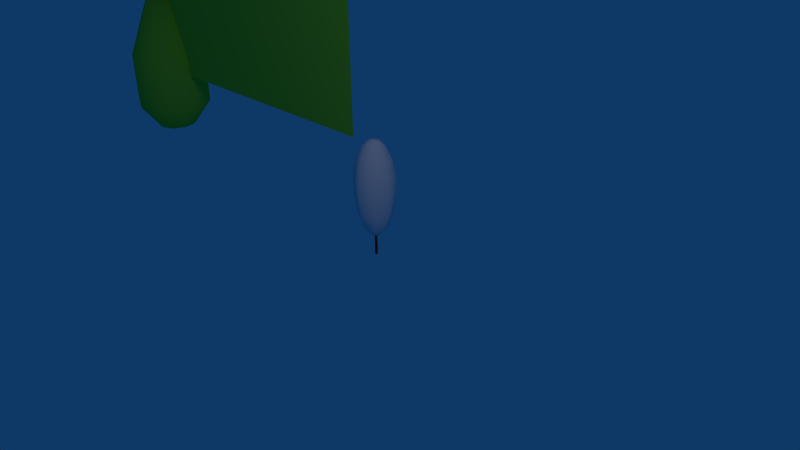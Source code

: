 # Source: trees.blend  (saved by Blender 2.60.0; exported with 4.5.12 LTS)
import bpy
from mathutils import Matrix  # noqa: F401  (used for matrix-valued properties, if any)

bpy.ops.wm.read_factory_settings(use_empty=True)
scene = bpy.context.scene
scene.name = 'Scene'

# ---- collections
col_collection_1 = bpy.data.collections.new('Collection 1'); scene.collection.children.link(col_collection_1)
col_collection_2 = bpy.data.collections.new('Collection 2'); scene.collection.children.link(col_collection_2)
col_collection_2.hide_render = True
col_collection_2.hide_viewport = True
col_collection_3 = bpy.data.collections.new('Collection 3'); scene.collection.children.link(col_collection_3)
col_collection_3.hide_render = True
col_collection_3.hide_viewport = True
col_collection_4 = bpy.data.collections.new('Collection 4'); scene.collection.children.link(col_collection_4)
col_collection_4.hide_render = True
col_collection_4.hide_viewport = True
col_collection_5 = bpy.data.collections.new('Collection 5'); scene.collection.children.link(col_collection_5)
col_collection_5.hide_render = True
col_collection_5.hide_viewport = True
col_collection_9 = bpy.data.collections.new('Collection 9'); scene.collection.children.link(col_collection_9)
col_collection_9.hide_render = True
col_collection_9.hide_viewport = True
col_collection_20 = bpy.data.collections.new('Collection 20'); scene.collection.children.link(col_collection_20)
col_collection_20.hide_render = True
col_collection_20.hide_viewport = True

# ---- materials (node trees are filled in below, after node groups)
mat_pien = bpy.data.materials.new('Pien')
mat_pien.alpha_threshold = 0.0
mat_pien.use_transparent_shadow = False
mat_pien.diffuse_color = (0.1237, 0.05188, 0.02147, 1.0)
mat_pien.roughness = 0.5
mat_pien.line_color = (0.0, 0.0, 0.0, 1.0)
mat_zielony = bpy.data.materials.new('Zielony')
mat_zielony.alpha_threshold = 0.0
mat_zielony.use_transparent_shadow = False
mat_zielony.diffuse_color = (0.2519, 0.6619, 0.04677, 1.0)
mat_zielony.roughness = 0.5
mat_zielony.line_color = (0.0, 0.0, 0.0, 1.0)

# ---- material node trees

# ---- world
world_world = bpy.data.worlds.new('World'); scene.world = world_world
world_world.color = (0.004391, 0.03955, 0.1329)
world_world.use_sun_shadow = False
world_world.sun_shadow_jitter_overblur = 0.0
world_world.cycles.sampling_method = 'MANUAL'
world_world.cycles.sample_map_resolution = 256

# ---- cameras
cam_camera = bpy.data.cameras.new('Camera')
cam_camera.clip_end = 100.0
cam_camera.lens = 35.0
cam_camera.ortho_scale = 7.314
cam_camera.dof.focus_distance = 0.0
cam_camera.dof.aperture_fstop = 128.0

# ---- lights
light_lamp = bpy.data.lights.new('Lamp', 'POINT')
light_lamp.transmission_factor = 0.0
light_lamp.cutoff_distance = 30.0
light_lamp.energy = 100.0
light_lamp.shadow_buffer_clip_start = 1.001
light_lamp.shadow_soft_size = 1.0
light_lamp.shadow_maximum_resolution = 0.006
light_lamp.use_absolute_resolution = True
light_lamp.cycles.use_multiple_importance_sampling = False

# ---- meshes
me_trunk = bpy.data.meshes.new('trunk')
me_trunk.from_pydata([(0.0, 0.0198, -1.0), (0.01715, 0.0099, -1.0), (0.01715, -0.0099, -1.0), (-1.731e-09, -0.0198, -1.0), (-0.01715, -0.0099, -1.0), (-0.01715, 0.0099, -1.0), (-5.979e-09, 0.0198, -0.4297), (0.01715, 0.0099, -0.4297), (0.01715, -0.0099, -0.4297), (1.841e-08, -0.0198, -0.4297), (-0.01715, -0.0099, -0.4297), (-0.01715, 0.0099, -0.4297), (0.0, 0.0, -1.0), (0.0, 0.0, -0.4297)], [], [(12, 0, 1), (13, 7, 6), (12, 1, 2), (13, 8, 7), (12, 2, 3), (13, 9, 8), (12, 3, 4), (13, 10, 9), (12, 4, 5), (13, 11, 10), (5, 0, 12), (13, 6, 11), (0, 6, 7, 1), (1, 7, 8, 2), (2, 8, 9, 3), (3, 9, 10, 4), (4, 10, 11, 5), (6, 0, 5, 11)])
me_trunk.polygons.foreach_set('use_smooth', [True] * 18)
me_trunk.materials.append(mat_pien)
me_trunk.use_remesh_preserve_volume = False
me_trunk.use_remesh_preserve_attributes = False
me_trunk.use_mirror_vertex_groups = False
me_trunk.update()
me_treea = bpy.data.meshes.new('TreeA')
me_treea.from_pydata([(-0.05681, 0.4779, -0.05681), (-0.1122, 0.4041, -0.1122), (-0.1764, 0.2071, -0.1764), (-0.2107, -0.05566, -0.2107), (-0.2106, -0.3118, -0.2106), (-0.1809, -0.597, -0.1809), (-0.1162, -0.8362, -0.1162), (-0.0591, -0.9249, -0.0591), (6.795e-07, -0.9249, -0.08358), (5.664e-07, -0.8362, -0.1644), (4.515e-07, -0.597, -0.2558), (3.348e-07, -0.3118, -0.2978), (2.4e-07, -0.05566, -0.298), (1.507e-07, 0.2071, -0.2494), (7.884e-08, 0.4041, -0.1587), (3.689e-08, 0.4779, -0.08034), (0.05681, 0.4779, -0.05681), (0.1122, 0.4041, -0.1122), (0.1764, 0.2071, -0.1764), (0.2107, -0.05566, -0.2107), (0.2106, -0.3118, -0.2106), (0.1809, -0.597, -0.1809), (0.1162, -0.8362, -0.1162), (0.0591, -0.9249, -0.0591), (0.08358, -0.9249, 1.918e-06), (0.1644, -0.8362, 1.755e-06), (0.2558, -0.597, 1.498e-06), (0.2978, -0.3118, 1.204e-06), (0.298, -0.05566, 9.452e-07), (0.2494, 0.2071, 6.831e-07), (0.1587, 0.4041, 4.738e-07), (0.08034, 0.4779, 3.777e-07), (0.05681, 0.4779, 0.05681), (0.1122, 0.4041, 0.1122), (0.1764, 0.2071, 0.1764), (0.2107, -0.05566, 0.2107), (0.2106, -0.3118, 0.2106), (0.1809, -0.597, 0.1809), (0.1162, -0.8362, 0.1162), (0.0591, -0.9249, 0.0591), (-7.344e-05, -0.9498, -7.107e-05), (0.0, 0.4937, 3.239e-07), (-6.92e-07, -0.9249, 0.08358), (-5.907e-07, -0.8362, 0.1644), (-4.973e-07, -0.597, 0.2558), (-3.857e-07, -0.3118, 0.2978), (-2.909e-07, -0.05566, 0.298), (-1.969e-07, 0.2071, 0.2494), (-1.031e-07, 0.4041, 0.1587), (-4.891e-08, 0.4779, 0.08034), (-0.05681, 0.4779, 0.05681), (-0.1122, 0.4041, 0.1122), (-0.1764, 0.2071, 0.1764), (-0.2107, -0.05566, 0.2107), (-0.2106, -0.3118, 0.2106), (-0.1809, -0.597, 0.1809), (-0.1162, -0.8362, 0.1162), (-0.0591, -0.9249, 0.0591), (-0.08358, -0.9249, 5.309e-07), (-0.1644, -0.8362, 5.662e-07), (-0.2558, -0.597, 5.07e-07), (-0.2978, -0.3118, 4.307e-07), (-0.298, -0.05566, 3.616e-07), (-0.2494, 0.2071, 2.933e-07), (-0.1587, 0.4041, 2.655e-07), (-0.08034, 0.4779, 2.787e-07)], [], [(41, 0, 65), (65, 0, 1, 64), (64, 1, 2, 63), (63, 2, 3, 62), (62, 3, 4, 61), (61, 4, 5, 60), (60, 5, 6, 59), (59, 6, 7, 58), (58, 7, 40), (7, 8, 40), (6, 9, 8, 7), (5, 10, 9, 6), (4, 11, 10, 5), (3, 12, 11, 4), (2, 13, 12, 3), (1, 14, 13, 2), (0, 15, 14, 1), (0, 41, 15), (15, 41, 16), (15, 16, 17, 14), (14, 17, 18, 13), (13, 18, 19, 12), (12, 19, 20, 11), (11, 20, 21, 10), (10, 21, 22, 9), (9, 22, 23, 8), (8, 23, 40), (23, 24, 40), (22, 25, 24, 23), (21, 26, 25, 22), (20, 27, 26, 21), (19, 28, 27, 20), (18, 29, 28, 19), (17, 30, 29, 18), (16, 31, 30, 17), (16, 41, 31), (31, 41, 32), (31, 32, 33, 30), (30, 33, 34, 29), (29, 34, 35, 28), (28, 35, 36, 27), (27, 36, 37, 26), (26, 37, 38, 25), (25, 38, 39, 24), (24, 39, 40), (39, 42, 40), (38, 43, 42, 39), (37, 44, 43, 38), (36, 45, 44, 37), (35, 46, 45, 36), (34, 47, 46, 35), (33, 48, 47, 34), (32, 49, 48, 33), (32, 41, 49), (49, 41, 50), (49, 50, 51, 48), (48, 51, 52, 47), (47, 52, 53, 46), (46, 53, 54, 45), (45, 54, 55, 44), (44, 55, 56, 43), (43, 56, 57, 42), (42, 57, 40), (57, 58, 40), (56, 59, 58, 57), (55, 60, 59, 56), (54, 61, 60, 55), (53, 62, 61, 54), (52, 63, 62, 53), (51, 64, 63, 52), (50, 65, 64, 51), (50, 41, 65)])
me_treea.polygons.foreach_set('use_smooth', [True] * 72)
_uv = me_treea.uv_layers.new(name='UVTex')
_uv.uv.foreach_set('vector', [0.6276, 0.9633, 0.8111, 0.9439, 0.931, 0.972, 0.931, 0.972, 0.8111, 0.9439, 0.8715, 0.885, 1.012, 0.9108, 1.012, 0.9108, 0.8715, 0.885, 0.9038, 0.7283, 1.035, 0.7519, 1.035, 0.7519, 0.9038, 0.7283, 0.9221, 0.451, 1.045, 0.4731, 1.045, 0.4731, 0.9221, 0.451, 0.9368, 0.2541, 1.052, 0.2749, 1.052, 0.2749, 0.9368, 0.2541, 0.9568, 0.1426, 1.061, 0.1617, 1.061, 0.1617, 0.9568, 0.1426, 0.9917, 0.07951, 1.075, 0.09536, 1.075, 0.09536, 0.9917, 0.07951, 1.038, 0.05208, 1.091, 0.06321, 0.09093, 0.06321, 0.038, 0.05208, 0.1275, 0.03675, 1.038, 0.05208, 0.994, 0.03337, 1.128, 0.03675, 0.9917, 0.07951, 0.8938, 0.05366, 0.994, 0.03337, 1.038, 0.05208, 0.9568, 0.1426, 0.8365, 0.1147, 0.8938, 0.05366, 0.9917, 0.07951, 0.9368, 0.2541, 0.8122, 0.226, 0.8365, 0.1147, 0.9568, 0.1426, 0.9221, 0.451, 0.7976, 0.4231, 0.8122, 0.226, 0.9368, 0.2541, 0.9038, 0.7283, 0.782, 0.7009, 0.7976, 0.4231, 0.9221, 0.451, 0.8715, 0.885, 0.7598, 0.859, 0.782, 0.7009, 0.9038, 0.7283, 0.8111, 0.9439, 0.7282, 0.9219, 0.7598, 0.859, 0.8715, 0.885, 0.8111, 0.9439, 0.6276, 0.9633, 0.7282, 0.9219, 0.7282, 0.9219, 0.6276, 0.9633, 0.6524, 0.911, 0.7282, 0.9219, 0.6524, 0.911, 0.6599, 0.8451, 0.7598, 0.859, 0.7598, 0.859, 0.6599, 0.8451, 0.6657, 0.685, 0.782, 0.7009, 0.782, 0.7009, 0.6657, 0.685, 0.6703, 0.4058, 0.7976, 0.4231, 0.7976, 0.4231, 0.6703, 0.4058, 0.675, 0.2073, 0.8122, 0.226, 0.8122, 0.226, 0.675, 0.2073, 0.6844, 0.09383, 0.8365, 0.1147, 0.8365, 0.1147, 0.6844, 0.09383, 0.7236, 0.02792, 0.8938, 0.05366, 0.8938, 0.05366, 0.7236, 0.02792, 1.018, 0.01165, 0.994, 0.03337, 0.994, 0.03337, 1.018, 0.01165, 1.128, 0.03675, 0.01846, 0.01165, 0.2676, 0.01865, 0.1275, 0.03675, 0.7236, 0.02792, 0.4572, 0.03514, 0.2676, 0.01865, 1.018, 0.01165, 0.6844, 0.09383, 0.5157, 0.09872, 0.4572, 0.03514, 0.7236, 0.02792, 0.675, 0.2073, 0.5328, 0.2115, 0.5157, 0.09872, 0.6844, 0.09383, 0.6703, 0.4058, 0.5419, 0.4095, 0.5328, 0.2115, 0.675, 0.2073, 0.6657, 0.685, 0.5507, 0.6884, 0.5419, 0.4095, 0.6703, 0.4058, 0.6599, 0.8451, 0.5624, 0.848, 0.5507, 0.6884, 0.6657, 0.685, 0.6524, 0.911, 0.5777, 0.9132, 0.5624, 0.848, 0.6599, 0.8451, 0.6524, 0.911, 0.6276, 0.9633, 0.5777, 0.9132, 0.5777, 0.9132, 0.6276, 0.9633, 0.5005, 0.9282, 0.5777, 0.9132, 0.5005, 0.9282, 0.4599, 0.8668, 0.5624, 0.848, 0.5624, 0.848, 0.4599, 0.8668, 0.4332, 0.7095, 0.5507, 0.6884, 0.5507, 0.6884, 0.4332, 0.7095, 0.4155, 0.4321, 0.5419, 0.4095, 0.5419, 0.4095, 0.4155, 0.4321, 0.3998, 0.2354, 0.5328, 0.2115, 0.5328, 0.2115, 0.3998, 0.2354, 0.3755, 0.1243, 0.5157, 0.09872, 0.5157, 0.09872, 0.3755, 0.1243, 0.3253, 0.06311, 0.4572, 0.03514, 0.4572, 0.03514, 0.3253, 0.06311, 0.2485, 0.04033, 0.2676, 0.01865, 0.2676, 0.01865, 0.2485, 0.04033, 0.1275, 0.03675, 0.2485, 0.04033, 0.1999, 0.0568, 0.1275, 0.03675, 0.3253, 0.06311, 0.2349, 0.0862, 0.1999, 0.0568, 0.2485, 0.04033, 0.3755, 0.1243, 0.2623, 0.1505, 0.2349, 0.0862, 0.3253, 0.06311, 0.3998, 0.2354, 0.2789, 0.2626, 0.2623, 0.1505, 0.3755, 0.1243, 0.4155, 0.4321, 0.2916, 0.4599, 0.2789, 0.2626, 0.3998, 0.2354, 0.4332, 0.7095, 0.3084, 0.7376, 0.2916, 0.4599, 0.4155, 0.4321, 0.4599, 0.8668, 0.3407, 0.8946, 0.3084, 0.7376, 0.4332, 0.7095, 0.5005, 0.9282, 0.4116, 0.9531, 0.3407, 0.8946, 0.4599, 0.8668, 0.5005, 0.9282, 0.6276, 0.9633, 0.4116, 0.9531, 0.4116, 0.9531, 0.6276, 0.9633, 0.2475, 0.9801, 0.4116, 0.9531, 0.2475, 0.9801, 0.1863, 0.9159, 0.3407, 0.8946, 0.3407, 0.8946, 0.1863, 0.9159, 0.1737, 0.7559, 0.3084, 0.7376, 0.3084, 0.7376, 0.1737, 0.7559, 0.1685, 0.4767, 0.2916, 0.4599, 0.2916, 0.4599, 0.1685, 0.4767, 0.1649, 0.2783, 0.2789, 0.2626, 0.2789, 0.2626, 0.1649, 0.2783, 0.1605, 0.1646, 0.2623, 0.1505, 0.2623, 0.1505, 0.1605, 0.1646, 0.1539, 0.09774, 0.2349, 0.0862, 0.2349, 0.0862, 0.1539, 0.09774, 0.1459, 0.06488, 0.1999, 0.0568, 0.1999, 0.0568, 0.1459, 0.06488, 0.1275, 0.03675, 0.1459, 0.06488, 0.09093, 0.06321, 0.1275, 0.03675, 0.1539, 0.09774, 0.07453, 0.09536, 0.09093, 0.06321, 0.1459, 0.06488, 0.1605, 0.1646, 0.06112, 0.1617, 0.07453, 0.09536, 0.1539, 0.09774, 0.1649, 0.2783, 0.05242, 0.2749, 0.06112, 0.1617, 0.1605, 0.1646, 0.1685, 0.4767, 0.04534, 0.4731, 0.05242, 0.2749, 0.1649, 0.2783, 0.1737, 0.7559, 0.03525, 0.7519, 0.04534, 0.4731, 0.1685, 0.4767, 0.1863, 0.9159, 0.01236, 0.9108, 0.03525, 0.7519, 0.1737, 0.7559, 1.248, 0.9801, 0.931, 0.972, 1.012, 0.9108, 1.186, 0.9159, 1.248, 0.9801, 0.6276, 0.9633, 0.931, 0.972])
me_treea.use_remesh_preserve_volume = False
me_treea.use_remesh_preserve_attributes = False
me_treea.use_mirror_vertex_groups = False
me_treea.update()
me_plane = bpy.data.meshes.new('Plane')
me_plane.from_pydata([(1.0, 1.0, 0.0), (1.0, -1.0, 0.0), (-1.0, -1.0, 0.0), (-1.0, 1.0, 0.0)], [], [(0, 3, 2, 1)])
_uv = me_plane.uv_layers.new(name='UVTex')
_uv.uv.foreach_set('vector', [0.0, 0.0, 1.0, -0.0008778, 1.0, 0.9991, 0.0, 1.0])
me_plane.materials.append(mat_zielony)
me_plane.use_remesh_preserve_volume = False
me_plane.use_remesh_preserve_attributes = False
me_plane.use_mirror_vertex_groups = False
me_plane.use_paint_bone_selection = False
me_plane.use_paint_mask = True
me_plane.update()
me_mesh_mesh_tree2_001 = bpy.data.meshes.new('Mesh_Mesh_tree2.001')
me_mesh_mesh_tree2_001.from_pydata([(3e-06, 0.001274, 0.5154), (3e-06, -0.3173, 0.5799), (-0.2253, -0.224, 0.5799), (-0.4689, -0.4676, 1.876), (0.000357, 0.000911, 3.51), (-0.6631, 0.001274, 1.876), (-0.3186, 0.001274, 0.5799), (-0.2253, 0.2266, 0.5799), (-0.4689, 0.4701, 1.876), (-1e-06, 0.6644, 1.876), (3e-06, 0.3199, 0.5799), (0.2253, 0.2266, 0.5799), (0.4689, 0.4701, 1.876), (0.3186, 0.001274, 0.5799), (0.2253, -0.224, 0.5799), (0.6631, 0.001274, 1.876), (0.4689, -0.4676, 1.876), (-1e-06, -0.6618, 1.876), (0.4688, -0.4675, 1.031), (1e-06, -0.6617, 1.031), (0.663, 0.001274, 1.031), (0.4688, 0.4701, 1.031), (1e-06, 0.6643, 1.031), (-0.4688, 0.4701, 1.031), (-0.663, 0.001274, 1.031), (-0.4688, -0.4675, 1.031)], [], [(0, 1, 2), (3, 4, 5), (0, 2, 6), (0, 6, 7), (5, 4, 8), (8, 4, 9), (0, 7, 10), (0, 10, 11), (9, 4, 12), (0, 11, 13), (0, 13, 14), (15, 4, 16), (16, 4, 17), (0, 14, 1), (14, 18, 1), (18, 19, 1), (18, 16, 17), (18, 17, 19), (20, 15, 16), (20, 16, 18), (13, 20, 14), (20, 18, 14), (11, 21, 20), (11, 20, 13), (21, 12, 20), (12, 15, 20), (4, 15, 12), (22, 9, 12), (22, 12, 21), (10, 22, 21), (10, 21, 11), (7, 23, 22), (7, 22, 10), (23, 8, 9), (23, 9, 22), (24, 5, 8), (24, 8, 23), (6, 24, 7), (24, 23, 7), (2, 25, 24), (2, 24, 6), (25, 3, 5), (25, 5, 24), (17, 4, 3), (19, 17, 3), (19, 3, 25), (1, 19, 25), (1, 25, 2)])
me_mesh_mesh_tree2_001.polygons.foreach_set('use_smooth', [True] * 48)
me_mesh_mesh_tree2_001.materials.append(mat_zielony)
me_mesh_mesh_tree2_001.use_remesh_preserve_volume = False
me_mesh_mesh_tree2_001.use_remesh_preserve_attributes = False
me_mesh_mesh_tree2_001.use_mirror_vertex_groups = False
me_mesh_mesh_tree2_001.update()
me_treeb = bpy.data.meshes.new('TreeB')
me_treeb.from_pydata([(-1.36e-05, 0.3967, 3.537e-07), (-0.1369, 0.3603, -0.1369), (-0.2257, 0.244, -0.2257), (-0.2804, 0.05549, -0.2804), (-0.28, -0.1028, -0.28), (-0.2331, -0.2487, -0.2331), (-0.1399, -0.3741, -0.1399), (-8.083e-05, -0.4138, -6.723e-05), (-1.309e-05, -0.3741, -0.1978), (-1.319e-05, -0.2487, -0.3296), (-1.33e-05, -0.1028, -0.3959), (-1.341e-05, 0.05549, -0.3965), (-1.348e-05, 0.244, -0.3192), (-1.355e-05, 0.3603, -0.1936), (0.1369, 0.3603, -0.1369), (0.2257, 0.244, -0.2257), (0.2803, 0.05549, -0.2804), (0.2799, -0.1028, -0.28), (0.2331, -0.2487, -0.2331), (0.1399, -0.3741, -0.1399), (0.1978, -0.3741, 1.381e-06), (0.3296, -0.2487, 1.205e-06), (0.3959, -0.1028, 1.012e-06), (0.3965, 0.05549, 7.926e-07), (0.3192, 0.244, 5.959e-07), (0.1936, 0.3603, 4.424e-07), (0.1369, 0.3603, 0.1369), (0.2257, 0.244, 0.2257), (0.2803, 0.05549, 0.2804), (0.2799, -0.1028, 0.28), (0.2331, -0.2487, 0.2331), (0.1399, -0.3741, 0.1399), (-1.416e-05, -0.3741, 0.1978), (-1.406e-05, -0.2487, 0.3296), (-1.398e-05, -0.1028, 0.3959), (-1.387e-05, 0.05549, 0.3965), (-1.378e-05, 0.244, 0.3192), (-1.369e-05, 0.3603, 0.1936), (-0.1369, 0.3603, 0.1369), (-0.2257, 0.244, 0.2257), (-0.2804, 0.05549, 0.2804), (-0.28, -0.1028, 0.28), (-0.2331, -0.2487, 0.2331), (-0.1399, -0.3741, 0.1399), (-0.1979, -0.3741, 2.685e-07), (-0.3297, -0.2487, 2.816e-07), (-0.3959, -0.1028, 2.62e-07), (-0.3965, 0.05549, 2.745e-07), (-0.3192, 0.244, 2.424e-07), (-0.1936, 0.3603, 2.68e-07), (-1.36e-05, 0.3967, 3.537e-07), (-0.1936, 0.3603, 2.68e-07), (-0.1369, 0.3603, 0.1369), (-0.3192, 0.244, 2.424e-07), (-0.2257, 0.244, 0.2257), (-0.3965, 0.05549, 2.745e-07), (-0.2804, 0.05549, 0.2804), (-0.3959, -0.1028, 2.62e-07), (-0.28, -0.1028, 0.28), (-0.3297, -0.2487, 2.816e-07), (-0.2331, -0.2487, 0.2331), (-0.1979, -0.3741, 2.685e-07), (-0.1399, -0.3741, 0.1399), (-8.083e-05, -0.4138, -6.723e-05), (-1.416e-05, -0.3741, 0.1978), (-1.406e-05, -0.2487, 0.3296), (-1.398e-05, -0.1028, 0.3959), (-1.387e-05, 0.05549, 0.3965), (-1.378e-05, 0.244, 0.3192), (-1.369e-05, 0.3603, 0.1936), (0.1369, 0.3603, 0.1369), (0.2257, 0.244, 0.2257), (0.2803, 0.05549, 0.2804), (0.2799, -0.1028, 0.28), (0.2331, -0.2487, 0.2331), (0.1399, -0.3741, 0.1399), (0.1978, -0.3741, 1.381e-06), (0.3296, -0.2487, 1.205e-06), (0.3959, -0.1028, 1.012e-06), (0.3965, 0.05549, 7.926e-07), (0.3192, 0.244, 5.959e-07), (0.1936, 0.3603, 4.424e-07), (0.1369, 0.3603, -0.1369), (0.2257, 0.244, -0.2257), (0.2803, 0.05549, -0.2804), (0.2799, -0.1028, -0.28), (0.2331, -0.2487, -0.2331), (0.1399, -0.3741, -0.1399), (-1.309e-05, -0.3741, -0.1978), (-1.319e-05, -0.2487, -0.3296), (-1.33e-05, -0.1028, -0.3959), (-1.341e-05, 0.05549, -0.3965), (-1.348e-05, 0.244, -0.3192), (-1.355e-05, 0.3603, -0.1936), (-0.1369, 0.3603, -0.1369), (-0.2257, 0.244, -0.2257), (-0.2804, 0.05549, -0.2804), (-0.28, -0.1028, -0.28), (-0.2331, -0.2487, -0.2331), (-0.1399, -0.3741, -0.1399), (-1.36e-05, 0.3967, 3.537e-07), (-0.1936, 0.3603, 2.68e-07), (-0.1369, 0.3603, -0.1369), (-0.3192, 0.244, 2.424e-07), (-0.2257, 0.244, -0.2257), (-0.3965, 0.05549, 2.745e-07), (-0.2804, 0.05549, -0.2804), (-0.3959, -0.1028, 2.62e-07), (-0.28, -0.1028, -0.28), (-0.3297, -0.2487, 2.816e-07), (-0.2331, -0.2487, -0.2331), (-0.1979, -0.3741, 2.685e-07), (-0.1399, -0.3741, -0.1399), (-8.083e-05, -0.4138, -6.723e-05), (-1.309e-05, -0.3741, -0.1978), (-1.319e-05, -0.2487, -0.3296), (-1.33e-05, -0.1028, -0.3959), (-1.341e-05, 0.05549, -0.3965), (-1.348e-05, 0.244, -0.3192), (-1.355e-05, 0.3603, -0.1936), (0.1369, 0.3603, -0.1369), (0.2257, 0.244, -0.2257), (0.2803, 0.05549, -0.2804), (0.2799, -0.1028, -0.28), (0.2331, -0.2487, -0.2331), (0.1399, -0.3741, -0.1399), (0.1978, -0.3741, 1.381e-06), (0.3296, -0.2487, 1.205e-06), (0.3959, -0.1028, 1.012e-06), (0.3965, 0.05549, 7.926e-07), (0.3192, 0.244, 5.959e-07), (0.1936, 0.3603, 4.424e-07), (0.1369, 0.3603, 0.1369), (0.2257, 0.244, 0.2257), (0.2803, 0.05549, 0.2804), (0.2799, -0.1028, 0.28), (0.2331, -0.2487, 0.2331), (0.1399, -0.3741, 0.1399), (-1.416e-05, -0.3741, 0.1978), (-1.406e-05, -0.2487, 0.3296), (-1.398e-05, -0.1028, 0.3959), (-1.387e-05, 0.05549, 0.3965), (-1.378e-05, 0.244, 0.3192), (-1.369e-05, 0.3603, 0.1936), (-0.1369, 0.3603, 0.1369), (-0.2257, 0.244, 0.2257), (-0.2804, 0.05549, 0.2804), (-0.28, -0.1028, 0.28), (-0.2331, -0.2487, 0.2331), (-0.1399, -0.3741, 0.1399)], [], [(0, 1, 49), (49, 1, 2, 48), (48, 2, 3, 47), (47, 3, 4, 46), (46, 4, 5, 45), (45, 5, 6, 44), (44, 6, 7), (6, 8, 7), (5, 9, 8, 6), (4, 10, 9, 5), (3, 11, 10, 4), (2, 12, 11, 3), (1, 13, 12, 2), (0, 13, 1), (0, 14, 13), (13, 14, 15, 12), (12, 15, 16, 11), (11, 16, 17, 10), (10, 17, 18, 9), (9, 18, 19, 8), (8, 19, 7), (19, 20, 7), (18, 21, 20, 19), (17, 22, 21, 18), (16, 23, 22, 17), (15, 24, 23, 16), (14, 25, 24, 15), (0, 25, 14), (0, 26, 25), (25, 26, 27, 24), (24, 27, 28, 23), (23, 28, 29, 22), (22, 29, 30, 21), (21, 30, 31, 20), (20, 31, 7), (31, 32, 7), (30, 33, 32, 31), (29, 34, 33, 30), (28, 35, 34, 29), (27, 36, 35, 28), (26, 37, 36, 27), (0, 37, 26), (0, 38, 37), (37, 38, 39, 36), (36, 39, 40, 35), (35, 40, 41, 34), (34, 41, 42, 33), (33, 42, 43, 32), (32, 43, 7), (43, 44, 7), (42, 45, 44, 43), (41, 46, 45, 42), (40, 47, 46, 41), (39, 48, 47, 40), (38, 49, 48, 39), (0, 49, 38), (50, 52, 51), (52, 54, 53, 51), (54, 56, 55, 53), (56, 58, 57, 55), (58, 60, 59, 57), (60, 62, 61, 59), (62, 63, 61), (64, 63, 62), (65, 64, 62, 60), (66, 65, 60, 58), (67, 66, 58, 56), (68, 67, 56, 54), (69, 68, 54, 52), (50, 69, 52), (50, 70, 69), (70, 71, 68, 69), (71, 72, 67, 68), (72, 73, 66, 67), (73, 74, 65, 66), (74, 75, 64, 65), (75, 63, 64), (76, 63, 75), (77, 76, 75, 74), (78, 77, 74, 73), (79, 78, 73, 72), (80, 79, 72, 71), (81, 80, 71, 70), (50, 81, 70), (50, 82, 81), (82, 83, 80, 81), (83, 84, 79, 80), (84, 85, 78, 79), (85, 86, 77, 78), (86, 87, 76, 77), (87, 63, 76), (88, 63, 87), (89, 88, 87, 86), (90, 89, 86, 85), (91, 90, 85, 84), (92, 91, 84, 83), (93, 92, 83, 82), (50, 93, 82), (50, 94, 93), (94, 95, 92, 93), (95, 96, 91, 92), (96, 97, 90, 91), (97, 98, 89, 90), (98, 99, 88, 89), (99, 63, 88), (61, 63, 99), (59, 61, 99, 98), (57, 59, 98, 97), (55, 57, 97, 96), (53, 55, 96, 95), (51, 53, 95, 94), (50, 51, 94), (100, 102, 101), (101, 102, 104, 103), (103, 104, 106, 105), (105, 106, 108, 107), (107, 108, 110, 109), (109, 110, 112, 111), (111, 112, 113), (112, 114, 113), (110, 115, 114, 112), (108, 116, 115, 110), (106, 117, 116, 108), (104, 118, 117, 106), (102, 119, 118, 104), (100, 119, 102), (100, 120, 119), (119, 120, 121, 118), (118, 121, 122, 117), (117, 122, 123, 116), (116, 123, 124, 115), (115, 124, 125, 114), (114, 125, 113), (125, 126, 113), (124, 127, 126, 125), (123, 128, 127, 124), (122, 129, 128, 123), (121, 130, 129, 122), (120, 131, 130, 121), (100, 131, 120), (100, 132, 131), (131, 132, 133, 130), (130, 133, 134, 129), (129, 134, 135, 128), (128, 135, 136, 127), (127, 136, 137, 126), (126, 137, 113), (137, 138, 113), (136, 139, 138, 137), (135, 140, 139, 136), (134, 141, 140, 135), (133, 142, 141, 134), (132, 143, 142, 133), (100, 143, 132), (100, 144, 143), (143, 144, 145, 142), (142, 145, 146, 141), (141, 146, 147, 140), (140, 147, 148, 139), (139, 148, 149, 138), (138, 149, 113), (149, 111, 113), (148, 109, 111, 149), (147, 107, 109, 148), (146, 105, 107, 147), (145, 103, 105, 146), (144, 101, 103, 145), (100, 101, 144)])
me_treeb.polygons.foreach_set('use_smooth', [True] * 168)
_uv = me_treeb.uv_layers.new(name='UVTex')
_uv.uv.foreach_set('vector', [0.0, 0.0, 1.0, 0.0, 1.0, 1.0, 0.0, 0.0, 1.0, 0.0, 1.0, 1.0, 0.0, 1.0, 0.0, 0.0, 1.0, 0.0, 1.0, 1.0, 0.0, 1.0, 0.0, 0.0, 1.0, 0.0, 1.0, 1.0, 0.0, 1.0, 0.0, 0.0, 1.0, 0.0, 1.0, 1.0, 0.0, 1.0, 0.0, 0.0, 1.0, 0.0, 1.0, 1.0, 0.0, 1.0, 0.0, 0.0, 1.0, 0.0, 1.0, 1.0, 0.0, 0.0, 1.0, 0.0, 1.0, 1.0, 0.0, 0.0, 1.0, 0.0, 1.0, 1.0, 0.0, 1.0, 0.0, 0.0, 1.0, 0.0, 1.0, 1.0, 0.0, 1.0, 0.0, 0.0, 1.0, 0.0, 1.0, 1.0, 0.0, 1.0, 0.0, 0.0, 1.0, 0.0, 1.0, 1.0, 0.0, 1.0, 0.0, 0.0, 1.0, 0.0, 1.0, 1.0, 0.0, 1.0, 0.0, 0.0, 1.0, 0.0, 1.0, 1.0, 0.0, 0.0, 1.0, 0.0, 1.0, 1.0, 0.0, 0.0, 1.0, 0.0, 1.0, 1.0, 0.0, 1.0, 0.0, 0.0, 1.0, 0.0, 1.0, 1.0, 0.0, 1.0, 0.0, 0.0, 1.0, 0.0, 1.0, 1.0, 0.0, 1.0, 0.0, 0.0, 1.0, 0.0, 1.0, 1.0, 0.0, 1.0, 0.0, 0.0, 1.0, 0.0, 1.0, 1.0, 0.0, 1.0, 0.0, 0.0, 1.0, 0.0, 1.0, 1.0, 0.0, 0.0, 1.0, 0.0, 1.0, 1.0, 0.0, 0.0, 1.0, 0.0, 1.0, 1.0, 0.0, 1.0, 0.0, 0.0, 1.0, 0.0, 1.0, 1.0, 0.0, 1.0, 0.0, 0.0, 1.0, 0.0, 1.0, 1.0, 0.0, 1.0, 0.0, 0.0, 1.0, 0.0, 1.0, 1.0, 0.0, 1.0, 0.0, 0.0, 1.0, 0.0, 1.0, 1.0, 0.0, 1.0, 0.0, 0.0, 1.0, 0.0, 1.0, 1.0, 0.0, 0.0, 1.0, 0.0, 1.0, 1.0, 0.0, 0.0, 1.0, 0.0, 1.0, 1.0, 0.0, 1.0, 0.0, 0.0, 1.0, 0.0, 1.0, 1.0, 0.0, 1.0, 0.0, 0.0, 1.0, 0.0, 1.0, 1.0, 0.0, 1.0, 0.0, 0.0, 1.0, 0.0, 1.0, 1.0, 0.0, 1.0, 0.0, 0.0, 1.0, 0.0, 1.0, 1.0, 0.0, 1.0, 0.0, 0.0, 1.0, 0.0, 1.0, 1.0, 0.0, 0.0, 1.0, 0.0, 1.0, 1.0, 0.0, 0.0, 1.0, 0.0, 1.0, 1.0, 0.0, 1.0, 0.0, 0.0, 1.0, 0.0, 1.0, 1.0, 0.0, 1.0, 0.0, 0.0, 1.0, 0.0, 1.0, 1.0, 0.0, 1.0, 0.0, 0.0, 1.0, 0.0, 1.0, 1.0, 0.0, 1.0, 0.0, 0.0, 1.0, 0.0, 1.0, 1.0, 0.0, 1.0, 0.0, 0.0, 1.0, 0.0, 1.0, 1.0, 0.0, 0.0, 1.0, 0.0, 1.0, 1.0, 0.0, 0.0, 1.0, 0.0, 1.0, 1.0, 0.0, 1.0, 0.0, 0.0, 1.0, 0.0, 1.0, 1.0, 0.0, 1.0, 0.0, 0.0, 1.0, 0.0, 1.0, 1.0, 0.0, 1.0, 0.0, 0.0, 1.0, 0.0, 1.0, 1.0, 0.0, 1.0, 0.0, 0.0, 1.0, 0.0, 1.0, 1.0, 0.0, 1.0, 0.0, 0.0, 1.0, 0.0, 1.0, 1.0, 0.0, 0.0, 1.0, 0.0, 1.0, 1.0, 0.0, 0.0, 1.0, 0.0, 1.0, 1.0, 0.0, 1.0, 0.0, 0.0, 1.0, 0.0, 1.0, 1.0, 0.0, 1.0, 0.0, 0.0, 1.0, 0.0, 1.0, 1.0, 0.0, 1.0, 0.0, 0.0, 1.0, 0.0, 1.0, 1.0, 0.0, 1.0, 0.0, 0.0, 1.0, 0.0, 1.0, 1.0, 0.0, 1.0, 0.0, 0.0, 1.0, 0.0, 1.0, 1.0, 0.0, 0.0, 1.0, 0.0, 1.0, 1.0, 0.0, 0.0, 1.0, 0.0, 1.0, 1.0, 0.0, 1.0, 0.0, 0.0, 1.0, 0.0, 1.0, 1.0, 0.0, 1.0, 0.0, 0.0, 1.0, 0.0, 1.0, 1.0, 0.0, 1.0, 0.0, 0.0, 1.0, 0.0, 1.0, 1.0, 0.0, 1.0, 0.0, 0.0, 1.0, 0.0, 1.0, 1.0, 0.0, 1.0, 0.0, 0.0, 1.0, 0.0, 1.0, 1.0, 0.0, 0.0, 1.0, 0.0, 1.0, 1.0, 0.0, 0.0, 1.0, 0.0, 1.0, 1.0, 0.0, 1.0, 0.0, 0.0, 1.0, 0.0, 1.0, 1.0, 0.0, 1.0, 0.0, 0.0, 1.0, 0.0, 1.0, 1.0, 0.0, 1.0, 0.0, 0.0, 1.0, 0.0, 1.0, 1.0, 0.0, 1.0, 0.0, 0.0, 1.0, 0.0, 1.0, 1.0, 0.0, 1.0, 0.0, 0.0, 1.0, 0.0, 1.0, 1.0, 0.0, 0.0, 1.0, 0.0, 1.0, 1.0, 0.0, 0.0, 1.0, 0.0, 1.0, 1.0, 0.0, 1.0, 0.0, 0.0, 1.0, 0.0, 1.0, 1.0, 0.0, 1.0, 0.0, 0.0, 1.0, 0.0, 1.0, 1.0, 0.0, 1.0, 0.0, 0.0, 1.0, 0.0, 1.0, 1.0, 0.0, 1.0, 0.0, 0.0, 1.0, 0.0, 1.0, 1.0, 0.0, 1.0, 0.0, 0.0, 1.0, 0.0, 1.0, 1.0, 0.0, 0.0, 1.0, 0.0, 1.0, 1.0, 0.0, 0.0, 1.0, 0.0, 1.0, 1.0, 0.0, 1.0, 0.0, 0.0, 1.0, 0.0, 1.0, 1.0, 0.0, 1.0, 0.0, 0.0, 1.0, 0.0, 1.0, 1.0, 0.0, 1.0, 0.0, 0.0, 1.0, 0.0, 1.0, 1.0, 0.0, 1.0, 0.0, 0.0, 1.0, 0.0, 1.0, 1.0, 0.0, 1.0, 0.0, 0.0, 1.0, 0.0, 1.0, 1.0, 0.0, 0.0, 1.0, 0.0, 1.0, 1.0, 0.0, 0.0, 1.0, 0.0, 1.0, 1.0, 0.0, 1.0, 0.0, 0.0, 1.0, 0.0, 1.0, 1.0, 0.0, 1.0, 0.0, 0.0, 1.0, 0.0, 1.0, 1.0, 0.0, 1.0, 0.0, 0.0, 1.0, 0.0, 1.0, 1.0, 0.0, 1.0, 0.0, 0.0, 1.0, 0.0, 1.0, 1.0, 0.0, 1.0, 0.0, 0.0, 1.0, 0.0, 1.0, 1.0, 0.0, 0.0, 1.0, 0.0, 1.0, 1.0, 0.0, 0.0, 1.0, 0.0, 1.0, 1.0, 0.0, 1.0, 0.0, 0.0, 1.0, 0.0, 1.0, 1.0, 0.0, 1.0, 0.0, 0.0, 1.0, 0.0, 1.0, 1.0, 0.0, 1.0, 0.0, 0.0, 1.0, 0.0, 1.0, 1.0, 0.0, 1.0, 0.0, 0.0, 1.0, 0.0, 1.0, 1.0, 0.0, 1.0, 0.0, 0.0, 1.0, 0.0, 1.0, 1.0, 0.0, 0.0, 1.0, 0.0, 1.0, 1.0, 0.0, 0.0, 1.0, 0.0, 1.0, 1.0, 0.0, 1.0, 0.0, 0.0, 1.0, 0.0, 1.0, 1.0, 0.0, 1.0, 0.0, 0.0, 1.0, 0.0, 1.0, 1.0, 0.0, 1.0, 0.0, 0.0, 1.0, 0.0, 1.0, 1.0, 0.0, 1.0, 0.0, 0.0, 1.0, 0.0, 1.0, 1.0, 0.0, 1.0, 0.0, 0.0, 1.0, 0.0, 1.0, 1.0, 0.0, 0.0, 1.0, 0.0, 1.0, 1.0, 0.0, 0.0, 1.0, 0.0, 1.0, 1.0, 0.0, 1.0, 0.0, 0.0, 1.0, 0.0, 1.0, 1.0, 0.0, 1.0, 0.0, 0.0, 1.0, 0.0, 1.0, 1.0, 0.0, 1.0, 0.0, 0.0, 1.0, 0.0, 1.0, 1.0, 0.0, 1.0, 0.0, 0.0, 1.0, 0.0, 1.0, 1.0, 0.0, 1.0, 0.0, 0.0, 1.0, 0.0, 1.0, 1.0, 0.5, 0.922, 0.694, 0.8325, 0.818, 0.8916, 0.818, 0.8916, 0.694, 0.8325, 0.7341, 0.7073, 0.8639, 0.7637, 0.8639, 0.7637, 0.7341, 0.7073, 0.7582, 0.5497, 0.883, 0.6032, 0.883, 0.6032, 0.7582, 0.5497, 0.7735, 0.4284, 0.893, 0.4797, 0.893, 0.4797, 0.7735, 0.4284, 0.7919, 0.308, 0.9036, 0.3565, 0.9036, 0.3565, 0.7919, 0.308, 0.8296, 0.178, 0.9219, 0.2199, 0.9219, 0.2199, 0.8296, 0.178, 0.9998, 0.078, 0.8296, 0.178, 0.7164, 0.1194, 0.9998, 0.078, 0.7919, 0.308, 0.6671, 0.2493, 0.7164, 0.1194, 0.8296, 0.178, 0.7735, 0.4284, 0.6496, 0.3709, 0.6671, 0.2493, 0.7919, 0.308, 0.7582, 0.5497, 0.6373, 0.4937, 0.6496, 0.3709, 0.7735, 0.4284, 0.7341, 0.7073, 0.6208, 0.6541, 0.6373, 0.4937, 0.7582, 0.5497, 0.694, 0.8325, 0.5986, 0.7852, 0.6208, 0.6541, 0.7341, 0.7073, 0.5, 0.922, 0.5986, 0.7852, 0.694, 0.8325, 0.5, 0.922, 0.5099, 0.7653, 0.5986, 0.7852, 0.5986, 0.7852, 0.5099, 0.7653, 0.5122, 0.63, 0.6208, 0.6541, 0.6208, 0.6541, 0.5122, 0.63, 0.514, 0.4666, 0.6373, 0.4937, 0.6373, 0.4937, 0.514, 0.4666, 0.5155, 0.3415, 0.6496, 0.3709, 0.6496, 0.3709, 0.5155, 0.3415, 0.5178, 0.2167, 0.6671, 0.2493, 0.6671, 0.2493, 0.5178, 0.2167, 0.5274, 0.07742, 0.7164, 0.1194, 0.7164, 0.1194, 0.5274, 0.07742, 0.9998, 0.078, 0.5274, 0.07742, 1.316, 0.1065, 0.9998, 0.078, 0.5178, 0.2167, 0.3643, 0.2383, 0.3165, 0.1065, 0.5274, 0.07742, 0.5155, 0.3415, 0.3797, 0.3607, 0.3643, 0.2383, 0.5178, 0.2167, 0.514, 0.4666, 0.3902, 0.4842, 0.3797, 0.3607, 0.5155, 0.3415, 0.5122, 0.63, 0.4038, 0.6455, 0.3902, 0.4842, 0.514, 0.4666, 0.5099, 0.7653, 0.4215, 0.7781, 0.4038, 0.6455, 0.5122, 0.63, 0.5, 0.922, 0.4215, 0.7781, 0.5099, 0.7653, 0.5, 0.922, 0.3287, 0.8201, 0.4215, 0.7781, 0.4215, 0.7781, 0.3287, 0.8201, 0.2923, 0.6939, 0.4038, 0.6455, 0.4038, 0.6455, 0.2923, 0.6939, 0.269, 0.5361, 0.3902, 0.4842, 0.3902, 0.4842, 0.269, 0.5361, 0.2536, 0.4148, 0.3797, 0.3607, 0.3797, 0.3607, 0.2536, 0.4148, 0.2345, 0.2946, 0.3643, 0.2383, 0.3643, 0.2383, 0.2345, 0.2946, 0.1929, 0.1657, 0.3165, 0.1065, 1.316, 0.1065, 1.193, 0.1657, 0.9998, 0.078, 1.193, 0.1657, 1.098, 0.2128, 0.9998, 0.078, 0.2345, 0.2946, 0.121, 0.3479, 0.09813, 0.2128, 0.1929, 0.1657, 0.2536, 0.4148, 0.1338, 0.4703, 0.121, 0.3479, 0.2345, 0.2946, 0.269, 0.5361, 0.1457, 0.5932, 0.1338, 0.4703, 0.2536, 0.4148, 0.2923, 0.6939, 0.1675, 0.7526, 0.1457, 0.5932, 0.269, 0.5361, 0.3287, 0.8201, 0.215, 0.8787, 0.1675, 0.7526, 0.2923, 0.6939, 0.5, 0.922, 0.215, 0.8787, 0.3287, 0.8201, 0.5, 0.922, 0.02695, 0.9205, 0.215, 0.8787, 0.215, 0.8787, 0.02695, 0.9205, 0.01787, 0.7853, 0.1675, 0.7526, 0.1675, 0.7526, 0.01787, 0.7853, 0.01499, 0.6219, 0.1457, 0.5932, 0.1457, 0.5932, 0.01499, 0.6219, 0.01358, 0.4968, 0.1338, 0.4703, 0.1338, 0.4703, 0.01358, 0.4968, 0.01217, 0.372, 0.121, 0.3479, 0.121, 0.3479, 0.01217, 0.372, 0.009819, 0.2326, 0.09813, 0.2128, 1.098, 0.2128, 1.01, 0.2326, 0.9998, 0.078, 1.01, 0.2326, 0.9219, 0.2199, 0.9998, 0.078, 1.012, 0.372, 0.9036, 0.3565, 0.9219, 0.2199, 1.01, 0.2326, 1.014, 0.4968, 0.893, 0.4797, 0.9036, 0.3565, 1.012, 0.372, 1.015, 0.6219, 0.883, 0.6032, 0.893, 0.4797, 1.014, 0.4968, 1.018, 0.7853, 0.8639, 0.7637, 0.883, 0.6032, 1.015, 0.6219, 1.027, 0.9205, 0.818, 0.8916, 0.8639, 0.7637, 1.018, 0.7853, 0.5, 0.922, 0.818, 0.8916, 1.027, 0.9205])
me_treeb.materials.append(None)
me_treeb.use_remesh_preserve_volume = False
me_treeb.use_remesh_preserve_attributes = False
me_treeb.use_mirror_vertex_groups = False
me_treeb.update()
me_plane_003 = bpy.data.meshes.new('Plane.003')
me_plane_003.from_pydata([(1.0, 1.0, 0.0), (1.0, -1.0, 0.0), (-1.0, -1.0, 0.0), (-1.0, 1.0, 0.0)], [], [(0, 3, 2, 1)])
_uv = me_plane_003.uv_layers.new(name='UVTex')
_uv.uv.foreach_set('vector', [0.0, 0.0, 1.0, -0.0008778, 1.0, 0.9991, 0.0, 1.0])
me_plane_003.use_remesh_preserve_volume = False
me_plane_003.use_remesh_preserve_attributes = False
me_plane_003.use_mirror_vertex_groups = False
me_plane_003.use_paint_bone_selection = False
me_plane_003.use_paint_mask = True
me_plane_003.update()
me_plane_002 = bpy.data.meshes.new('Plane.002')
me_plane_002.from_pydata([(1.0, 1.0, 0.0), (1.0, -1.0, 0.0), (-1.0, -1.0, 0.0), (-1.0, 1.0, 0.0)], [], [(0, 3, 2, 1)])
_uv = me_plane_002.uv_layers.new(name='UVTex')
_uv.uv.foreach_set('vector', [0.0, 0.0, 1.0, -0.0008778, 1.0, 0.9991, 0.0, 1.0])
me_plane_002.materials.append(mat_zielony)
me_plane_002.use_remesh_preserve_volume = False
me_plane_002.use_remesh_preserve_attributes = False
me_plane_002.use_mirror_vertex_groups = False
me_plane_002.use_paint_bone_selection = False
me_plane_002.use_paint_mask = True
me_plane_002.update()
me_treec = bpy.data.meshes.new('TreeC')
me_treec.from_pydata([(-0.1256, 0.3789, 3.3e-07), (-1.066, -1.302, 1.342), (-0.04828, 0.4975, -0.04824), (-0.08883, 0.3789, -0.08879), (-0.2426, -0.8378, -0.2425), (-0.2213, -0.9239, -0.2212), (-0.1719, -0.9783, -0.1718), (-3.853e-05, -0.9783, -0.243), (-3.862e-05, -0.9239, -0.3129), (-3.87e-05, -0.8378, -0.343), (-3.881e-05, 0.3789, -0.1256), (-3.885e-05, 0.4975, -0.06823), (0.04821, 0.4975, -0.04824), (0.08875, 0.3789, -0.08879), (0.2425, -0.8378, -0.2425), (0.2212, -0.9239, -0.2212), (0.1718, -0.9783, -0.1718), (-3.845e-05, -0.979, 8.246e-07), (0.243, -0.9783, 7.609e-07), (0.3129, -0.9239, 6.377e-07), (0.343, -0.8378, 5.07e-07), (0.1255, 0.3789, -3.992e-07), (0.06819, 0.4975, -5.213e-07), (0.04821, 0.4975, 0.04824), (0.08875, 0.3789, 0.08879), (0.2425, -0.8378, 0.2426), (0.2212, -0.9239, 0.2212), (0.1718, -0.9783, 0.1718), (-0.0001588, 0.5202, -0.0001211), (-3.839e-05, -0.9783, 0.243), (-3.832e-05, -0.9239, 0.3129), (-3.825e-05, -0.8378, 0.343), (-3.81e-05, 0.3789, 0.1256), (-3.805e-05, 0.4975, 0.06823), (-0.04828, 0.4975, 0.04824), (-0.08883, 0.3789, 0.08879), (-0.2426, -0.8378, 0.2426), (-0.2213, -0.9239, 0.2212), (-0.1719, -0.9783, 0.1718), (-0.2431, -0.9783, 8.563e-07), (-0.3129, -0.9239, 8.853e-07), (-0.3431, -0.8378, 8.995e-07), (-0.06827, 0.4975, 2.658e-07)], [], [(42, 28, 2), (3, 0, 42, 2), (0, 3, 4, 41), (41, 4, 5, 40), (40, 5, 6, 39), (39, 6, 17), (6, 7, 17), (5, 8, 7, 6), (4, 9, 8, 5), (3, 10, 9, 4), (2, 11, 10, 3), (2, 28, 11), (11, 28, 12), (11, 12, 13, 10), (10, 13, 14, 9), (9, 14, 15, 8), (8, 15, 16, 7), (7, 16, 17), (16, 18, 17), (15, 19, 18, 16), (14, 20, 19, 15), (13, 21, 20, 14), (12, 22, 21, 13), (12, 28, 22), (22, 28, 23), (22, 23, 24, 21), (21, 24, 25, 20), (20, 25, 26, 19), (19, 26, 27, 18), (18, 27, 17), (27, 29, 17), (26, 30, 29, 27), (25, 31, 30, 26), (24, 32, 31, 25), (23, 33, 32, 24), (23, 28, 33), (33, 28, 34), (33, 34, 35, 32), (32, 35, 36, 31), (31, 36, 37, 30), (30, 37, 38, 29), (29, 38, 17), (38, 39, 17), (37, 40, 39, 38), (36, 41, 40, 37), (35, 0, 41, 36), (0, 35, 34, 42), (34, 28, 42)])
me_treec.polygons.foreach_set('use_smooth', [True] * 48)
_uv = me_treec.uv_layers.new(name='UVTex')
_uv.uv.foreach_set('vector', [0.25, 0.7487, 0.1465, 0.7601, 0.1251, 0.7487, 0.125, 0.6894, 0.25, 0.6894, 0.25, 0.7487, 0.1251, 0.7487, 0.25, 0.6894, 0.125, 0.6894, 0.125, 0.0811, 0.25, 0.0811, 0.25, 0.0811, 0.125, 0.0811, 0.125, 0.03807, 0.25, 0.03807, 0.25, 0.03807, 0.125, 0.03807, 0.125, 0.01086, 0.25, 0.01086, 0.25, 0.01086, 0.125, 0.01086, 0.2512, 0.01048, 0.125, 0.01086, 2.529e-05, 0.01086, 0.2512, 0.01048, 0.125, 0.03807, 1.968e-05, 0.03807, 2.529e-05, 0.01086, 0.125, 0.01086, 0.125, 0.0811, 1.799e-05, 0.0811, 1.968e-05, 0.03807, 0.125, 0.03807, 0.125, 0.6894, 4.915e-05, 0.6894, 1.799e-05, 0.0811, 0.125, 0.0811, 0.1251, 0.7487, 9.053e-05, 0.7487, 4.915e-05, 0.6894, 0.125, 0.6894, 0.1251, 0.7487, 0.1465, 0.7601, 9.053e-05, 0.7487, 1.0, 0.7487, 1.146, 0.7601, 0.8751, 0.7487, 1.0, 0.7487, 0.8751, 0.7487, 0.875, 0.6894, 1.0, 0.6894, 1.0, 0.6894, 0.875, 0.6894, 0.875, 0.0811, 1.0, 0.0811, 1.0, 0.0811, 0.875, 0.0811, 0.875, 0.03807, 1.0, 0.03807, 1.0, 0.03807, 0.875, 0.03807, 0.875, 0.01086, 1.0, 0.01086, 1.0, 0.01086, 0.875, 0.01086, 1.251, 0.01048, 0.875, 0.01086, 0.75, 0.01086, 1.251, 0.01048, 0.875, 0.03807, 0.75, 0.03807, 0.75, 0.01086, 0.875, 0.01086, 0.875, 0.0811, 0.75, 0.0811, 0.75, 0.03807, 0.875, 0.03807, 0.875, 0.6894, 0.75, 0.6894, 0.75, 0.0811, 0.875, 0.0811, 0.8751, 0.7487, 0.75, 0.7487, 0.75, 0.6894, 0.875, 0.6894, 0.8751, 0.7487, 1.146, 0.7601, 0.75, 0.7487, 0.75, 0.7487, 1.146, 0.7601, 0.6249, 0.7487, 0.75, 0.7487, 0.6249, 0.7487, 0.625, 0.6894, 0.75, 0.6894, 0.75, 0.6894, 0.625, 0.6894, 0.625, 0.0811, 0.75, 0.0811, 0.75, 0.0811, 0.625, 0.0811, 0.625, 0.03807, 0.75, 0.03807, 0.75, 0.03807, 0.625, 0.03807, 0.625, 0.01086, 0.75, 0.01086, 0.75, 0.01086, 0.625, 0.01086, 0.2512, 0.01048, 0.625, 0.01086, 0.5, 0.01086, 0.2512, 0.01048, 0.625, 0.03807, 0.5, 0.03807, 0.5, 0.01086, 0.625, 0.01086, 0.625, 0.0811, 0.5, 0.0811, 0.5, 0.03807, 0.625, 0.03807, 0.625, 0.6894, 0.5, 0.6894, 0.5, 0.0811, 0.625, 0.0811, 0.6249, 0.7487, 0.4999, 0.7487, 0.5, 0.6894, 0.625, 0.6894, 0.6249, 0.7487, 0.1465, 0.7601, 0.4999, 0.7487, 0.4999, 0.7487, 0.1465, 0.7601, 0.3749, 0.7487, 0.4999, 0.7487, 0.3749, 0.7487, 0.375, 0.6894, 0.5, 0.6894, 0.5, 0.6894, 0.375, 0.6894, 0.375, 0.0811, 0.5, 0.0811, 0.5, 0.0811, 0.375, 0.0811, 0.375, 0.03807, 0.5, 0.03807, 0.5, 0.03807, 0.375, 0.03807, 0.375, 0.01086, 0.5, 0.01086, 0.5, 0.01086, 0.375, 0.01086, 0.2512, 0.01048, 0.375, 0.01086, 0.25, 0.01086, 0.2512, 0.01048, 0.375, 0.03807, 0.25, 0.03807, 0.25, 0.01086, 0.375, 0.01086, 0.375, 0.0811, 0.25, 0.0811, 0.25, 0.03807, 0.375, 0.03807, 0.375, 0.6894, 0.25, 0.6894, 0.25, 0.0811, 0.375, 0.0811, 0.25, 0.6894, 0.375, 0.6894, 0.3749, 0.7487, 0.25, 0.7487, 0.3749, 0.7487, 0.1465, 0.7601, 0.25, 0.7487])
me_treec.materials.append(None)
me_treec.use_remesh_preserve_volume = False
me_treec.use_remesh_preserve_attributes = False
me_treec.use_mirror_vertex_groups = False
me_treec.update()
me_treed = bpy.data.meshes.new('TreeD')
me_treed.from_pydata([(-0.1027, 0.2246, -0.1033), (-0.2158, 0.1906, -0.2164), (-0.3229, 0.1289, -0.3235), (-0.4186, 0.03793, -0.4192), (-0.494, -0.08436, -0.4946), (-0.534, -0.2167, -0.5346), (-0.5094, -0.2898, -0.51), (-0.4605, -0.3385, -0.4611), (0.0001781, 0.2309, -0.000431), (0.0006099, -0.3385, -0.6521), (0.0006098, -0.2898, -0.7213), (0.0006097, -0.2167, -0.7561), (0.0006095, -0.08436, -0.6995), (0.0006094, 0.03793, -0.5928), (0.0006093, 0.1289, -0.4575), (0.0006093, 0.1906, -0.306), (0.0006092, 0.2246, -0.1461), (0.1039, 0.2246, -0.1033), (0.217, 0.1906, -0.2164), (0.3241, 0.1289, -0.3235), (0.4198, 0.03793, -0.4192), (0.4952, -0.08436, -0.4946), (0.5352, -0.2167, -0.5346), (0.5106, -0.2898, -0.51), (0.4617, -0.3385, -0.4611), (0.6527, -0.3385, 7.268e-08), (0.7219, -0.2898, -1.783e-08), (0.7567, -0.2167, -1.986e-07), (0.7001, -0.08436, -4.155e-07), (0.5934, 0.03793, -6.115e-07), (0.4581, 0.1289, -7.607e-07), (0.3066, 0.1906, -8.945e-07), (0.1467, 0.2246, -9.761e-07), (0.1039, 0.2246, 0.1033), (0.217, 0.1906, 0.2164), (0.3241, 0.1289, 0.3235), (0.4198, 0.03793, 0.4192), (0.4952, -0.08436, 0.4946), (0.5352, -0.2167, 0.5346), (0.5106, -0.2898, 0.51), (0.4617, -0.3385, 0.4611), (0.0006099, -0.3385, 0.6521), (0.0006099, -0.2898, 0.7213), (0.0006101, -0.2167, 0.7561), (0.0006102, -0.08436, 0.6995), (0.0006103, 0.03793, 0.5928), (0.0006105, 0.1289, 0.4575), (0.0006105, 0.1906, 0.306), (0.0006106, 0.2246, 0.1461), (-0.1027, 0.2246, 0.1033), (-0.2158, 0.1906, 0.2164), (-0.3229, 0.1289, 0.3235), (-0.4186, 0.03793, 0.4192), (-0.494, -0.08436, 0.4946), (-0.534, -0.2167, 0.5346), (-0.5094, -0.2898, 0.51), (-0.4605, -0.3385, 0.4611), (0.0006099, -0.3397, 8.757e-08), (-0.6515, -0.3385, 1.771e-08), (-0.7207, -0.2898, -3.649e-08), (-0.7555, -0.2167, 7.48e-08), (-0.6989, -0.08436, 1.367e-07), (-0.5922, 0.03793, 2.236e-07), (-0.4569, 0.1289, 2.755e-07), (-0.3054, 0.1906, 3.335e-07), (-0.1454, 0.2246, 4.077e-07)], [], [(8, 0, 65), (65, 0, 1, 64), (64, 1, 2, 63), (63, 2, 3, 62), (62, 3, 4, 61), (61, 4, 5, 60), (60, 5, 6, 59), (59, 6, 7, 58), (58, 7, 57), (7, 9, 57), (6, 10, 9, 7), (5, 11, 10, 6), (4, 12, 11, 5), (3, 13, 12, 4), (2, 14, 13, 3), (1, 15, 14, 2), (0, 16, 15, 1), (0, 8, 16), (16, 8, 17), (16, 17, 18, 15), (15, 18, 19, 14), (14, 19, 20, 13), (13, 20, 21, 12), (12, 21, 22, 11), (11, 22, 23, 10), (10, 23, 24, 9), (9, 24, 57), (24, 25, 57), (23, 26, 25, 24), (22, 27, 26, 23), (21, 28, 27, 22), (20, 29, 28, 21), (19, 30, 29, 20), (18, 31, 30, 19), (17, 32, 31, 18), (17, 8, 32), (32, 8, 33), (32, 33, 34, 31), (31, 34, 35, 30), (30, 35, 36, 29), (29, 36, 37, 28), (28, 37, 38, 27), (27, 38, 39, 26), (26, 39, 40, 25), (25, 40, 57), (40, 41, 57), (39, 42, 41, 40), (38, 43, 42, 39), (37, 44, 43, 38), (36, 45, 44, 37), (35, 46, 45, 36), (34, 47, 46, 35), (33, 48, 47, 34), (33, 8, 48), (48, 8, 49), (48, 49, 50, 47), (47, 50, 51, 46), (46, 51, 52, 45), (45, 52, 53, 44), (44, 53, 54, 43), (43, 54, 55, 42), (42, 55, 56, 41), (41, 56, 57), (56, 58, 57), (55, 59, 58, 56), (54, 60, 59, 55), (53, 61, 60, 54), (52, 62, 61, 53), (51, 63, 62, 52), (50, 64, 63, 51), (49, 65, 64, 50), (49, 8, 65)])
me_treed.polygons.foreach_set('use_smooth', [True] * 72)
_uv = me_treed.uv_layers.new(name='UVTex')
_uv.uv.foreach_set('vector', [0.5006, 0.9214, 0.7047, 0.809, 0.833, 0.8681, 0.833, 0.8681, 0.7047, 0.809, 0.7393, 0.6783, 0.8686, 0.7343, 0.8686, 0.7343, 0.7393, 0.6783, 0.7526, 0.5915, 0.879, 0.6458, 0.879, 0.6458, 0.7526, 0.5915, 0.761, 0.5265, 0.885, 0.5796, 0.885, 0.5796, 0.761, 0.5265, 0.7682, 0.4697, 0.8897, 0.5218, 0.8897, 0.5218, 0.7682, 0.4697, 0.7745, 0.4206, 0.8936, 0.4717, 0.8936, 0.4717, 0.7745, 0.4206, 0.7788, 0.3888, 0.8962, 0.4394, 0.8962, 0.4394, 0.7788, 0.3888, 0.7832, 0.3591, 0.8988, 0.4089, 0.8988, 0.4089, 0.7832, 0.3591, 1.001, 0.07755, 0.7832, 0.3591, 0.6583, 0.301, 1.001, 0.07755, 0.7788, 0.3888, 0.6542, 0.331, 0.6583, 0.301, 0.7832, 0.3591, 0.7745, 0.4206, 0.6504, 0.363, 0.6542, 0.331, 0.7788, 0.3888, 0.7682, 0.4697, 0.645, 0.4127, 0.6504, 0.363, 0.7745, 0.4206, 0.761, 0.5265, 0.6393, 0.4701, 0.645, 0.4127, 0.7682, 0.4697, 0.7526, 0.5915, 0.633, 0.536, 0.6393, 0.4701, 0.761, 0.5265, 0.7393, 0.6783, 0.624, 0.6242, 0.633, 0.536, 0.7526, 0.5915, 0.7047, 0.809, 0.6039, 0.7596, 0.624, 0.6242, 0.7393, 0.6783, 0.7047, 0.809, 0.5006, 0.9214, 0.6039, 0.7596, 0.6039, 0.7596, 0.5006, 0.9214, 0.5101, 0.7383, 0.6039, 0.7596, 0.5101, 0.7383, 0.5123, 0.5994, 0.624, 0.6242, 0.624, 0.6242, 0.5123, 0.5994, 0.5134, 0.5096, 0.633, 0.536, 0.633, 0.536, 0.5134, 0.5096, 0.5141, 0.4426, 0.6393, 0.4701, 0.6393, 0.4701, 0.5141, 0.4426, 0.5148, 0.3841, 0.645, 0.4127, 0.645, 0.4127, 0.5148, 0.3841, 0.5155, 0.3335, 0.6504, 0.363, 0.6504, 0.363, 0.5155, 0.3335, 0.516, 0.3008, 0.6542, 0.331, 0.6542, 0.331, 0.516, 0.3008, 0.5165, 0.27, 0.6583, 0.301, 0.6583, 0.301, 0.5165, 0.27, 1.001, 0.07755, 0.5165, 0.27, 0.372, 0.2905, 1.001, 0.07755, 0.516, 0.3008, 0.3755, 0.3207, 0.372, 0.2905, 0.5165, 0.27, 0.5155, 0.3335, 0.3789, 0.3529, 0.3755, 0.3207, 0.516, 0.3008, 0.5148, 0.3841, 0.3835, 0.4028, 0.3789, 0.3529, 0.5155, 0.3335, 0.5141, 0.4426, 0.3883, 0.4605, 0.3835, 0.4028, 0.5148, 0.3841, 0.5134, 0.5096, 0.3935, 0.5267, 0.3883, 0.4605, 0.5141, 0.4426, 0.5123, 0.5994, 0.4009, 0.6153, 0.3935, 0.5267, 0.5134, 0.5096, 0.5101, 0.7383, 0.4169, 0.7516, 0.4009, 0.6153, 0.5123, 0.5994, 0.5101, 0.7383, 0.5006, 0.9214, 0.4169, 0.7516, 0.4169, 0.7516, 0.5006, 0.9214, 0.3189, 0.7955, 0.4169, 0.7516, 0.3189, 0.7955, 0.2873, 0.6645, 0.4009, 0.6153, 0.4009, 0.6153, 0.2873, 0.6645, 0.2745, 0.5778, 0.3935, 0.5267, 0.3935, 0.5267, 0.2745, 0.5778, 0.2662, 0.5129, 0.3883, 0.4605, 0.3883, 0.4605, 0.2662, 0.5129, 0.2591, 0.4561, 0.3835, 0.4028, 0.3835, 0.4028, 0.2591, 0.4561, 0.2526, 0.4071, 0.3789, 0.3529, 0.3789, 0.3529, 0.2526, 0.4071, 0.2482, 0.3754, 0.3755, 0.3207, 0.3755, 0.3207, 0.2482, 0.3754, 0.2437, 0.3457, 0.372, 0.2905, 0.372, 0.2905, 0.2437, 0.3457, 0.0007604, 0.07755, 0.2437, 0.3457, 0.127, 0.4, 0.0007604, 0.07755, 0.2482, 0.3754, 0.1301, 0.4303, 0.127, 0.4, 0.2437, 0.3457, 0.2526, 0.4071, 0.1332, 0.4624, 0.1301, 0.4303, 0.2482, 0.3754, 0.2591, 0.4561, 0.138, 0.5122, 0.1332, 0.4624, 0.2526, 0.4071, 0.2662, 0.5129, 0.1435, 0.5697, 0.138, 0.5122, 0.2591, 0.4561, 0.2745, 0.5778, 0.1505, 0.6354, 0.1435, 0.5697, 0.2662, 0.5129, 0.2873, 0.6645, 0.1625, 0.7231, 0.1505, 0.6354, 0.2745, 0.5778, 0.3189, 0.7955, 0.2006, 0.8548, 0.1625, 0.7231, 0.2873, 0.6645, 0.3189, 0.7955, 0.5006, 0.9214, 0.2006, 0.8548, 0.2006, 0.8548, 0.5006, 0.9214, 0.02429, 0.8944, 0.2006, 0.8548, 0.02429, 0.8944, 0.01741, 0.7552, 0.1625, 0.7231, 0.1625, 0.7231, 0.01741, 0.7552, 0.01573, 0.6651, 0.1505, 0.6354, 0.1505, 0.6354, 0.01573, 0.6651, 0.01482, 0.598, 0.1435, 0.5697, 0.1435, 0.5697, 0.01482, 0.598, 0.01414, 0.5395, 0.138, 0.5122, 0.138, 0.5122, 0.01414, 0.5395, 0.01359, 0.4888, 0.1332, 0.4624, 0.1332, 0.4624, 0.01359, 0.4888, 0.01324, 0.456, 0.1301, 0.4303, 0.1301, 0.4303, 0.01324, 0.456, 0.0129, 0.4252, 0.127, 0.4, 0.127, 0.4, 0.0129, 0.4252, 0.0007604, 0.07755, 1.013, 0.4252, 0.8988, 0.4089, 1.001, 0.07755, 1.013, 0.456, 0.8962, 0.4394, 0.8988, 0.4089, 1.013, 0.4252, 1.014, 0.4888, 0.8936, 0.4717, 0.8962, 0.4394, 1.013, 0.456, 1.014, 0.5395, 0.8897, 0.5218, 0.8936, 0.4717, 1.014, 0.4888, 1.015, 0.598, 0.885, 0.5796, 0.8897, 0.5218, 1.014, 0.5395, 1.016, 0.6651, 0.879, 0.6458, 0.885, 0.5796, 1.015, 0.598, 1.017, 0.7552, 0.8686, 0.7343, 0.879, 0.6458, 1.016, 0.6651, 1.024, 0.8944, 0.833, 0.8681, 0.8686, 0.7343, 1.017, 0.7552, 1.024, 0.8944, 0.5006, 0.9214, 0.833, 0.8681])
me_treed.materials.append(None)
me_treed.use_remesh_preserve_volume = False
me_treed.use_remesh_preserve_attributes = False
me_treed.use_mirror_vertex_groups = False
me_treed.update()
me_plane_004 = bpy.data.meshes.new('Plane.004')
me_plane_004.from_pydata([(1.0, 1.0, 0.0), (1.0, -1.0, 0.0), (-1.0, -1.0, 0.0), (-1.0, 1.0, 0.0)], [], [(0, 3, 2, 1)])
_uv = me_plane_004.uv_layers.new(name='UVTex')
_uv.uv.foreach_set('vector', [0.0, 0.0, 1.0, -0.0008778, 1.0, 0.9991, 0.0, 1.0])
me_plane_004.materials.append(None)
me_plane_004.use_remesh_preserve_volume = False
me_plane_004.use_remesh_preserve_attributes = False
me_plane_004.use_mirror_vertex_groups = False
me_plane_004.use_paint_bone_selection = False
me_plane_004.use_paint_mask = True
me_plane_004.update()
me_treee = bpy.data.meshes.new('TreeE')
me_treee.from_pydata([(-0.04903, 0.6145, -0.04884), (-0.1777, 0.4038, -0.1775), (-0.2703, 0.1548, -0.2701), (-0.2905, 0.03322, -0.2903), (-0.2736, -0.1239, -0.2734), (-0.2144, -0.2604, -0.2142), (-0.138, -0.3446, -0.1378), (-0.0001926, -0.3446, -0.1949), (-0.0001927, -0.2604, -0.3029), (-0.0001929, -0.1239, -0.3867), (-0.0001929, 0.03322, -0.4105), (-0.000193, 0.1548, -0.382), (-0.0001931, 0.4038, -0.2511), (-0.0001931, 0.6145, -0.06907), (0.04865, 0.6145, -0.04884), (0.1773, 0.4038, -0.1775), (0.2699, 0.1548, -0.2701), (0.2901, 0.03322, -0.2903), (0.2732, -0.1239, -0.2734), (0.214, -0.2604, -0.2142), (0.1376, -0.3446, -0.1378), (0.1947, -0.3446, 1.622e-07), (0.3027, -0.2604, -7.051e-09), (0.3865, -0.1239, -2.188e-07), (0.4103, 0.03322, -3.947e-07), (0.3818, 0.1548, -5.662e-07), (0.2509, 0.4038, -7.764e-07), (0.06887, 0.6145, -9.553e-07), (0.04865, 0.6145, 0.04884), (0.1773, 0.4038, 0.1775), (0.2699, 0.1548, 0.2701), (0.2901, 0.03322, 0.2903), (0.2732, -0.1239, 0.2734), (0.214, -0.2604, 0.2142), (0.1376, -0.3446, 0.1378), (-0.0001925, -0.3859, 2.987e-07), (-0.0003282, 0.6343, -0.0001369), (-0.0001924, -0.3446, 0.1949), (-0.0001923, -0.2604, 0.3029), (-0.0001922, -0.1239, 0.3867), (-0.0001921, 0.03322, 0.4105), (-0.000192, 0.1548, 0.382), (-0.0001919, 0.4038, 0.2511), (-0.0001919, 0.6145, 0.06907), (-0.04903, 0.6145, 0.04884), (-0.1777, 0.4038, 0.1775), (-0.2703, 0.1548, 0.2701), (-0.2905, 0.03322, 0.2903), (-0.2736, -0.1239, 0.2734), (-0.2144, -0.2604, 0.2142), (-0.138, -0.3446, 0.1378), (-0.1951, -0.3446, 3.46e-07), (-0.3031, -0.2604, 3.783e-07), (-0.3869, -0.1239, 4.019e-07), (-0.4107, 0.03322, 3.925e-07), (-0.3822, 0.1548, 3.92e-07), (-0.2513, 0.4038, 3.193e-07), (-0.06926, 0.6145, 2.611e-07)], [], [(36, 0, 57), (57, 0, 1, 56), (56, 1, 2, 55), (55, 2, 3, 54), (54, 3, 4, 53), (53, 4, 5, 52), (52, 5, 6, 51), (51, 6, 35), (6, 7, 35), (5, 8, 7, 6), (4, 9, 8, 5), (3, 10, 9, 4), (2, 11, 10, 3), (1, 12, 11, 2), (0, 13, 12, 1), (0, 36, 13), (13, 36, 14), (13, 14, 15, 12), (12, 15, 16, 11), (11, 16, 17, 10), (10, 17, 18, 9), (9, 18, 19, 8), (8, 19, 20, 7), (7, 20, 35), (20, 21, 35), (19, 22, 21, 20), (18, 23, 22, 19), (17, 24, 23, 18), (16, 25, 24, 17), (15, 26, 25, 16), (14, 27, 26, 15), (14, 36, 27), (27, 36, 28), (27, 28, 29, 26), (26, 29, 30, 25), (25, 30, 31, 24), (24, 31, 32, 23), (23, 32, 33, 22), (22, 33, 34, 21), (21, 34, 35), (34, 37, 35), (33, 38, 37, 34), (32, 39, 38, 33), (31, 40, 39, 32), (30, 41, 40, 31), (29, 42, 41, 30), (28, 43, 42, 29), (28, 36, 43), (43, 36, 44), (43, 44, 45, 42), (42, 45, 46, 41), (41, 46, 47, 40), (40, 47, 48, 39), (39, 48, 49, 38), (38, 49, 50, 37), (37, 50, 35), (50, 51, 35), (49, 52, 51, 50), (48, 53, 52, 49), (47, 54, 53, 48), (46, 55, 54, 47), (45, 56, 55, 46), (44, 57, 56, 45), (44, 36, 57)])
me_treee.polygons.foreach_set('use_smooth', [True] * 64)
_uv = me_treee.uv_layers.new(name='UVTex')
_uv.uv.foreach_set('vector', [0.5003, 0.9221, 0.5715, 0.9174, 0.5681, 0.9445, 0.5681, 0.9445, 0.5715, 0.9174, 0.7029, 0.8146, 0.8302, 0.8734, 0.8302, 0.8734, 0.7029, 0.8146, 0.748, 0.6255, 0.8754, 0.6803, 0.8754, 0.6803, 0.748, 0.6255, 0.7606, 0.5318, 0.8845, 0.5849, 0.8845, 0.5849, 0.7606, 0.5318, 0.7759, 0.4112, 0.8944, 0.4621, 0.8944, 0.4621, 0.7759, 0.4112, 0.7957, 0.2887, 0.9056, 0.3366, 0.9056, 0.3366, 0.7957, 0.2887, 0.8259, 0.1862, 0.9202, 0.2288, 0.9202, 0.2288, 0.8259, 0.1862, 0.9998, 0.07811, 0.8259, 0.1862, 0.7107, 0.1273, 0.9998, 0.07811, 0.7957, 0.2887, 0.6712, 0.2298, 0.7107, 0.1273, 0.8259, 0.1862, 0.7759, 0.4112, 0.6517, 0.3535, 0.6712, 0.2298, 0.7957, 0.2887, 0.7606, 0.5318, 0.6391, 0.4755, 0.6517, 0.3535, 0.7759, 0.4112, 0.748, 0.6255, 0.6299, 0.5706, 0.6391, 0.4755, 0.7606, 0.5318, 0.7029, 0.8146, 0.6032, 0.766, 0.6299, 0.5706, 0.748, 0.6255, 0.5715, 0.9174, 0.5429, 0.8956, 0.6032, 0.766, 0.7029, 0.8146, 0.5715, 0.9174, 0.5003, 0.9221, 0.5429, 0.8956, 0.5429, 0.8956, 0.5003, 0.9221, 0.5046, 0.8866, 0.5429, 0.8956, 0.5046, 0.8866, 0.5104, 0.7452, 0.6032, 0.766, 0.6032, 0.766, 0.5104, 0.7452, 0.5132, 0.5449, 0.6299, 0.5706, 0.6299, 0.5706, 0.5132, 0.5449, 0.5142, 0.448, 0.6391, 0.4755, 0.6391, 0.4755, 0.5142, 0.448, 0.5158, 0.3236, 0.6517, 0.3535, 0.6517, 0.3535, 0.5158, 0.3236, 0.5185, 0.1963, 0.6712, 0.2298, 0.6712, 0.2298, 0.5185, 0.1963, 0.5261, 0.08631, 0.7107, 0.1273, 0.7107, 0.1273, 0.5261, 0.08631, 0.9998, 0.07811, 0.5261, 0.08631, 1.322, 0.1144, 0.9998, 0.07811, 0.5185, 0.1963, 0.3606, 0.2184, 0.3225, 0.1144, 0.5261, 0.08631, 0.5158, 0.3236, 0.3779, 0.3431, 0.3606, 0.2184, 0.5185, 0.1963, 0.5142, 0.448, 0.3887, 0.4659, 0.3779, 0.3431, 0.5158, 0.3236, 0.5132, 0.5449, 0.3963, 0.5615, 0.3887, 0.4659, 0.5142, 0.448, 0.5104, 0.7452, 0.418, 0.7586, 0.3963, 0.5615, 0.5132, 0.5449, 0.5046, 0.8866, 0.4654, 0.8924, 0.418, 0.7586, 0.5104, 0.7452, 0.5046, 0.8866, 0.5003, 0.9221, 0.4654, 0.8924, 0.4654, 0.8924, 0.5003, 0.9221, 0.4335, 0.9117, 0.4654, 0.8924, 0.4335, 0.9117, 0.3208, 0.802, 0.418, 0.7586, 0.418, 0.7586, 0.3208, 0.802, 0.279, 0.612, 0.3963, 0.5615, 0.3963, 0.5615, 0.279, 0.612, 0.2667, 0.5182, 0.3887, 0.4659, 0.3887, 0.4659, 0.2667, 0.5182, 0.2512, 0.3975, 0.3779, 0.3431, 0.3779, 0.3431, 0.2512, 0.3975, 0.2304, 0.2753, 0.3606, 0.2184, 0.3606, 0.2184, 0.2304, 0.2753, 0.197, 0.1735, 0.3225, 0.1144, 1.322, 0.1144, 1.197, 0.1735, 0.9998, 0.07811, 1.197, 0.1735, 1.1, 0.2214, 0.9998, 0.07811, 0.2304, 0.2753, 0.1185, 0.3281, 0.1001, 0.2214, 0.197, 0.1735, 0.2512, 0.3975, 0.1321, 0.4528, 0.1185, 0.3281, 0.2304, 0.2753, 0.2667, 0.5182, 0.1438, 0.575, 0.1321, 0.4528, 0.2512, 0.3975, 0.279, 0.612, 0.1544, 0.6699, 0.1438, 0.575, 0.2667, 0.5182, 0.3208, 0.802, 0.2029, 0.861, 0.1544, 0.6699, 0.279, 0.612, 0.4335, 0.9117, 0.4263, 0.9387, 0.2029, 0.861, 0.3208, 0.802, 0.4335, 0.9117, 0.5003, 0.9221, 0.4263, 0.9387, 0.4263, 0.9387, 0.5003, 0.9221, 0.4885, 0.9575, 0.4263, 0.9387, 0.4885, 0.9575, 0.02398, 0.9003, 0.2029, 0.861, 0.2029, 0.861, 0.02398, 0.9003, 0.01603, 0.7001, 0.1544, 0.6699, 0.1544, 0.6699, 0.01603, 0.7001, 0.01471, 0.6034, 0.1438, 0.575, 0.1438, 0.575, 0.01471, 0.6034, 0.01334, 0.479, 0.1321, 0.4528, 0.1321, 0.4528, 0.01334, 0.479, 0.01185, 0.3518, 0.1185, 0.3281, 0.1185, 0.3281, 0.01185, 0.3518, 0.009956, 0.2417, 0.1001, 0.2214, 1.1, 0.2214, 1.01, 0.2417, 0.9998, 0.07811, 1.01, 0.2417, 0.9202, 0.2288, 0.9998, 0.07811, 1.012, 0.3518, 0.9056, 0.3366, 0.9202, 0.2288, 1.01, 0.2417, 1.013, 0.479, 0.8944, 0.4621, 0.9056, 0.3366, 1.012, 0.3518, 1.015, 0.6034, 0.8845, 0.5849, 0.8944, 0.4621, 1.013, 0.479, 1.016, 0.7001, 0.8754, 0.6803, 0.8845, 0.5849, 1.015, 0.6034, 1.024, 0.9003, 0.8302, 0.8734, 0.8754, 0.6803, 1.016, 0.7001, 0.4885, 0.9575, 0.5681, 0.9445, 0.8302, 0.8734, 1.024, 0.9003, 0.4885, 0.9575, 0.5003, 0.9221, 0.5681, 0.9445])
me_treee.materials.append(None)
me_treee.use_remesh_preserve_volume = False
me_treee.use_remesh_preserve_attributes = False
me_treee.use_mirror_vertex_groups = False
me_treee.update()
me_plane_005 = bpy.data.meshes.new('Plane.005')
me_plane_005.from_pydata([(1.0, 1.0, 0.0), (1.0, -1.0, 0.0), (-1.0, -1.0, 0.0), (-1.0, 1.0, 0.0)], [], [(0, 3, 2, 1)])
_uv = me_plane_005.uv_layers.new(name='UVTex')
_uv.uv.foreach_set('vector', [0.0, 0.0, 1.0, -0.0008778, 1.0, 0.9991, 0.0, 1.0])
me_plane_005.materials.append(None)
me_plane_005.use_remesh_preserve_volume = False
me_plane_005.use_remesh_preserve_attributes = False
me_plane_005.use_mirror_vertex_groups = False
me_plane_005.use_paint_bone_selection = False
me_plane_005.use_paint_mask = True
me_plane_005.update()
me_circle_007 = bpy.data.meshes.new('Circle.007')
me_circle_007.from_pydata([(0.0, 0.2309, 4.92e-07), (0.0006099, -0.3397, 8.757e-08), (-0.6515, -0.3385, 2.05e-07), (-0.7207, -0.2898, 2.936e-07), (-0.7555, -0.2167, 3.629e-07), (-0.6989, -0.08436, 3.875e-07), (-0.5922, 0.03793, 4.052e-07), (-0.4569, 0.1289, 4.254e-07), (-0.3054, 0.1906, 4.439e-07), (-0.1454, 0.2246, 4.579e-07)], [(1, 2), (2, 3), (3, 4), (4, 5), (5, 6), (6, 7), (7, 8), (8, 9), (0, 9)], [])
me_circle_007.use_remesh_preserve_volume = False
me_circle_007.use_remesh_preserve_attributes = False
me_circle_007.use_mirror_vertex_groups = False
me_circle_007.update()
me_circle_002 = bpy.data.meshes.new('Circle.002')
me_circle_002.from_pydata([(0.01185, 0.5202, 2.905e-07), (-0.003385, -0.979, 8.246e-07), (-0.2431, -0.9783, 9.288e-07), (-0.3129, -0.9239, 9.876e-07), (-0.3431, -0.8378, 1.011e-06), (-0.1256, 0.3789, 3.3e-07), (-0.06827, 0.4975, 2.927e-07), (-0.003385, -0.979, 8.246e-07)], [(1, 2), (2, 3), (3, 4), (4, 5), (5, 6), (0, 6)], [])
me_circle_002.use_remesh_preserve_volume = False
me_circle_002.use_remesh_preserve_attributes = False
me_circle_002.use_mirror_vertex_groups = False
me_circle_002.update()
me_plane_001 = bpy.data.meshes.new('Plane.001')
me_plane_001.from_pydata([(1.0, 1.0, 0.0), (1.0, -1.0, 0.0), (-1.0, -1.0, 0.0), (-1.0, 1.0, 0.0)], [], [(0, 3, 2, 1)])
_uv = me_plane_001.uv_layers.new(name='UVTex')
_uv.uv.foreach_set('vector', [0.0, 0.0, 1.0, -0.0008778, 1.0, 0.9991, 0.0, 1.0])
me_plane_001.use_remesh_preserve_volume = False
me_plane_001.use_remesh_preserve_attributes = False
me_plane_001.use_mirror_vertex_groups = False
me_plane_001.use_paint_bone_selection = False
me_plane_001.use_paint_mask = True
me_plane_001.update()
me_circle_001 = bpy.data.meshes.new('Circle.001')
me_circle_001.from_pydata([(0.01185, 0.5202, 2.905e-07), (-0.003385, -0.979, 8.246e-07), (-0.2431, -0.9783, 9.288e-07), (-0.3129, -0.9239, 9.876e-07), (-0.3431, -0.8378, 1.011e-06), (-0.1256, 0.3789, 3.3e-07), (-0.06827, 0.4975, 2.927e-07)], [(1, 2), (2, 3), (3, 4), (4, 5), (5, 6), (0, 6)], [])
me_circle_001.use_remesh_preserve_volume = False
me_circle_001.use_remesh_preserve_attributes = False
me_circle_001.use_mirror_vertex_groups = False
me_circle_001.update()

# ---- objects
ob_trunk = bpy.data.objects.new('trunk', me_trunk)
ob_tree_a = bpy.data.objects.new('Tree A', me_treea)
ob_plane = bpy.data.objects.new('Plane', me_plane)
ob_test = bpy.data.objects.new('Test', me_mesh_mesh_tree2_001)
ob_lamp = bpy.data.objects.new('Lamp', light_lamp)
ob_camera = bpy.data.objects.new('Camera', cam_camera)
ob_tree_b = bpy.data.objects.new('Tree B', me_treeb)
ob_plane_003 = bpy.data.objects.new('Plane.003', me_plane_003)
ob_plane_002 = bpy.data.objects.new('Plane.002', me_plane_002)
ob_tree_c = bpy.data.objects.new('Tree C', me_treec)
ob_tree_d = bpy.data.objects.new('Tree D', me_treed)
ob_plane_004 = bpy.data.objects.new('Plane.004', me_plane_004)
ob_tree_e = bpy.data.objects.new('Tree E', me_treee)
ob_plane_005 = bpy.data.objects.new('Plane.005', me_plane_005)
ob_circle_003 = bpy.data.objects.new('Circle.003', me_circle_007)
ob_tree_c_002 = bpy.data.objects.new('Tree C.002', me_circle_002)
ob_plane_001 = bpy.data.objects.new('Plane.001', me_plane_001)
ob_tree_c_001 = bpy.data.objects.new('Tree C.001', me_circle_001)

# ---- transforms, parenting, visibility, modifiers, constraints
ob_trunk.location = (-0.003717, -1.417e-06, 0.9569)
ob_trunk.lineart.crease_threshold = 0.0
ob_tree_a.location = (-5.205e-05, -8.057e-07, 1.215)
ob_tree_a.rotation_euler = (1.571, 0.0, 0.0)
ob_tree_a.empty_display_type = 'ARROWS'
ob_tree_a.lineart.crease_threshold = 0.0
ob_plane.location = (-3.339, 0.03689, 2.606)
ob_plane.rotation_euler = (-1.571, -0.0, 0.0)
ob_plane.scale = (2.868, 1.0, 1.0)
ob_plane.empty_display_type = 'ARROWS'
ob_plane.show_axis = True
ob_plane.show_texture_space = True
ob_plane.lineart.crease_threshold = 0.0
ob_test.location = (-5.593, 0.0, 0.0)
ob_test.empty_display_type = 'ARROWS'
ob_test.lineart.crease_threshold = 0.0
ob_lamp.location = (4.076, -2.374, 5.904)
ob_lamp.rotation_euler = (0.6503, 0.05522, 1.866)
ob_lamp.lock_rotations_4d = False
ob_lamp.empty_display_type = 'ARROWS'
ob_lamp.color = (0.0, 0.0, 0.0, 0.0)
ob_lamp.lineart.crease_threshold = 0.0
ob_camera.location = (7.481, -6.508, 5.344)
ob_camera.rotation_euler = (1.109, 0.01082, 0.8149)
ob_camera.lock_rotations_4d = False
ob_camera.empty_display_type = 'ARROWS'
ob_camera.color = (0.0, 0.0, 0.0, 0.0)
ob_camera.display_type = 'WIRE'
ob_camera.lineart.crease_threshold = 0.0
ob_tree_b.location = (-3.845e-05, -1.982e-07, 0.8183)
ob_tree_b.rotation_euler = (1.571, 0.0, 0.0)
ob_tree_b.empty_display_type = 'ARROWS'
ob_tree_b.lineart.crease_threshold = 0.0
ob_plane_003.location = (-1.399, -0.133, 0.9154)
ob_plane_003.rotation_euler = (-1.571, -0.0, 0.0)
ob_plane_003.scale = (2.868, 1.0, 1.0)
ob_plane_003.empty_display_type = 'ARROWS'
ob_plane_003.show_axis = True
ob_plane_003.show_texture_space = True
ob_plane_003.lineart.crease_threshold = 0.0
ob_plane_002.location = (-0.471, -0.133, 0.9154)
ob_plane_002.rotation_euler = (-1.571, -0.0, 0.0)
ob_plane_002.scale = (2.868, 1.0, 1.0)
ob_plane_002.empty_display_type = 'ARROWS'
ob_plane_002.show_axis = True
ob_plane_002.show_texture_space = True
ob_plane_002.lineart.crease_threshold = 0.0
ob_tree_c.location = (0.0, 0.0, 1.156)
ob_tree_c.rotation_euler = (1.571, 0.0, 0.0)
ob_tree_c.empty_display_type = 'ARROWS'
ob_tree_c.lineart.crease_threshold = 0.0
ob_tree_d.location = (0.0, -1.416e-06, 0.8441)
ob_tree_d.rotation_euler = (1.571, 0.0, 0.0)
ob_tree_d.empty_display_type = 'ARROWS'
ob_tree_d.hide_render = True
ob_tree_d.lineart.crease_threshold = 0.0
ob_plane_004.location = (0.8788, -0.133, 0.9154)
ob_plane_004.rotation_euler = (-1.571, -0.0, 0.0)
ob_plane_004.scale = (2.868, 1.0, 1.0)
ob_plane_004.empty_display_type = 'ARROWS'
ob_plane_004.show_axis = True
ob_plane_004.show_texture_space = True
ob_plane_004.lineart.crease_threshold = 0.0
ob_tree_e.location = (0.0, -1.348e-06, 0.8379)
ob_tree_e.rotation_euler = (1.571, 0.0, 0.0)
ob_tree_e.empty_display_type = 'ARROWS'
ob_tree_e.lineart.crease_threshold = 0.0
ob_plane_005.location = (2.297, -0.133, 0.9154)
ob_plane_005.rotation_euler = (-1.571, -0.0, 0.0)
ob_plane_005.scale = (2.868, 1.0, 1.0)
ob_plane_005.empty_display_type = 'ARROWS'
ob_plane_005.show_axis = True
ob_plane_005.show_texture_space = True
ob_plane_005.lineart.crease_threshold = 0.0
ob_circle_003.location = (0.0, -1.416e-06, 0.8441)
ob_circle_003.rotation_euler = (1.571, 0.0, 0.0)
ob_circle_003.empty_display_type = 'ARROWS'
ob_circle_003.lineart.crease_threshold = 0.0
ob_tree_c_002.location = (0.0, 0.0, 1.156)
ob_tree_c_002.rotation_euler = (1.571, 0.0, 0.0)
ob_tree_c_002.empty_display_type = 'ARROWS'
ob_tree_c_002.lineart.crease_threshold = 0.0
ob_plane_001.location = (-0.471, -0.133, 0.9154)
ob_plane_001.rotation_euler = (-1.571, -0.0, 0.0)
ob_plane_001.scale = (2.868, 1.0, 1.0)
ob_plane_001.empty_display_type = 'ARROWS'
ob_plane_001.show_axis = True
ob_plane_001.show_texture_space = True
ob_plane_001.lineart.crease_threshold = 0.0
ob_tree_c_001.location = (0.0, 0.0, 1.156)
ob_tree_c_001.rotation_euler = (1.571, 0.0, 0.0)
ob_tree_c_001.empty_display_type = 'ARROWS'
ob_tree_c_001.lineart.crease_threshold = 0.0

# ---- collection membership
col_collection_1.objects.link(ob_trunk)
col_collection_1.objects.link(ob_tree_a)
col_collection_1.objects.link(ob_plane)
col_collection_1.objects.link(ob_test)
col_collection_1.objects.link(ob_lamp)
col_collection_1.objects.link(ob_camera)
col_collection_2.objects.link(ob_trunk)
col_collection_2.objects.link(ob_tree_b)
col_collection_2.objects.link(ob_plane_003)
col_collection_2.objects.link(ob_lamp)
col_collection_3.objects.link(ob_trunk)
col_collection_3.objects.link(ob_plane_002)
col_collection_3.objects.link(ob_tree_c)
col_collection_3.objects.link(ob_lamp)
col_collection_4.objects.link(ob_trunk)
col_collection_4.objects.link(ob_tree_d)
col_collection_4.objects.link(ob_plane_004)
col_collection_4.objects.link(ob_lamp)
col_collection_5.objects.link(ob_trunk)
col_collection_5.objects.link(ob_tree_e)
col_collection_5.objects.link(ob_plane_005)
col_collection_5.objects.link(ob_lamp)
col_collection_9.objects.link(ob_circle_003)
col_collection_20.objects.link(ob_tree_c_002)
col_collection_20.objects.link(ob_plane_001)
col_collection_20.objects.link(ob_tree_c_001)

# ---- scene / render settings (as saved in the file)
scene.camera = ob_camera
scene.frame_start = 1; scene.frame_end = 250; scene.frame_set(2)
scene.render.engine = 'BLENDER_EEVEE_NEXT'
scene.render.image_settings.color_mode = 'RGB'
scene.render.image_settings.compression = 90
scene.render.resolution_percentage = 50
scene.render.dither_intensity = 0.0
scene.render.bake_margin = 2
scene.render.bake_bias = 0.0
scene.cycles.use_denoising = False
scene.cycles.samples = 10
scene.cycles.sampling_pattern = 'TABULATED_SOBOL'
scene.cycles.light_sampling_threshold = 0.0
scene.cycles.use_adaptive_sampling = False
scene.cycles.use_light_tree = False
scene.cycles.blur_glossy = 0.0
scene.cycles.volume_bounces = 1
scene.cycles.pixel_filter_type = 'GAUSSIAN'
scene.cycles.sample_clamp_indirect = 0.0
scene.view_settings.view_transform = 'Standard'
bpy.context.view_layer.update()
